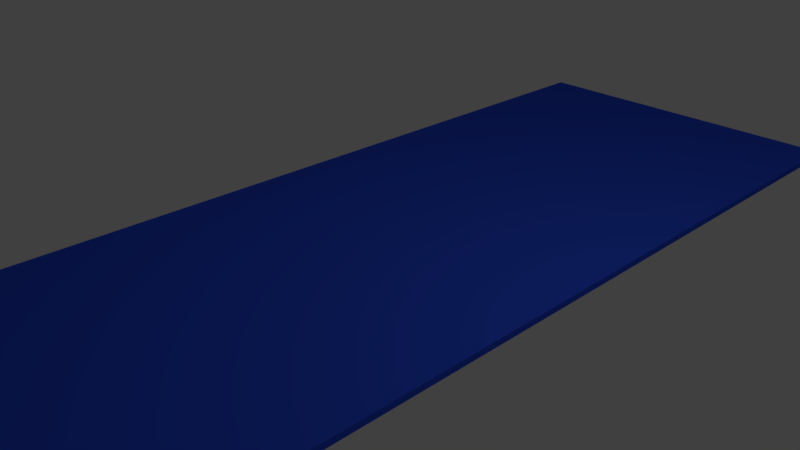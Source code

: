 # Source: Turnmatte.blend  (saved by Blender 2.79.0; exported with 4.5.12 LTS)
import bpy
from mathutils import Matrix  # noqa: F401  (used for matrix-valued properties, if any)

bpy.ops.wm.read_factory_settings(use_empty=True)
scene = bpy.context.scene
scene.name = 'Scene'

# ---- collections
col_collection_1 = bpy.data.collections.new('Collection 1'); scene.collection.children.link(col_collection_1)

# ---- materials (node trees are filled in below, after node groups)
mat_material_004 = bpy.data.materials.new('Material.004')
mat_material_004.alpha_threshold = 0.0
mat_material_004.diffuse_color = (0.0319, 0.09084, 0.7991, 1.0)
mat_material_004.roughness = 0.5

# ---- material node trees
mat_material_004.use_nodes = True; mat_material_004.node_tree.nodes.clear()
_N = mat_material_004.node_tree.nodes; _L = mat_material_004.node_tree.links
n0 = _N.new('ShaderNodeOutputMaterial'); n0.name = 'Material Output'; n0.location = (300, 300)
n1 = _N.new('ShaderNodeBsdfDiffuse'); n1.name = 'Diffuse BSDF'; n1.location = (10, 300)
n1.inputs[0].default_value = (0.0319, 0.09084, 0.7991, 1.0)
_L.new(n1.outputs[0], n0.inputs[0])
n0.is_active_output = True

# ---- world
world_world = bpy.data.worlds.new('World'); scene.world = world_world
world_world.color = (0.05088, 0.05088, 0.05088)
world_world.use_sun_shadow = False
world_world.sun_shadow_jitter_overblur = 0.0
world_world.cycles.sampling_method = 'MANUAL'

# ---- cameras
cam_camera = bpy.data.cameras.new('Camera')
cam_camera.clip_end = 100.0
cam_camera.lens = 35.0
cam_camera.sensor_width = 32.0
cam_camera.sensor_height = 18.0
cam_camera.ortho_scale = 7.314
cam_camera.dof.focus_distance = 0.0

# ---- lights
light_lamp = bpy.data.lights.new('Lamp', 'POINT')
light_lamp.transmission_factor = 0.0
light_lamp.cutoff_distance = 30.0
light_lamp.energy = 100.0
light_lamp.shadow_buffer_clip_start = 1.001
light_lamp.shadow_soft_size = 0.1
light_lamp.shadow_maximum_resolution = 0.006
light_lamp.use_absolute_resolution = True

# ---- meshes
me_cube_001 = bpy.data.meshes.new('Cube.001')
me_cube_001.from_pydata([(-1.0, -1.0, -1.0), (-1.0, -1.0, 1.0), (-1.0, 1.0, -1.0), (-1.0, 1.0, 1.0), (1.0, -1.0, -1.0), (1.0, -1.0, 1.0), (1.0, 1.0, -1.0), (1.0, 1.0, 1.0)], [], [(0, 1, 3, 2), (2, 3, 7, 6), (6, 7, 5, 4), (4, 5, 1, 0), (2, 6, 4, 0), (7, 3, 1, 5)])
me_cube_001.materials.append(None)
me_cube_001.use_remesh_preserve_volume = False
me_cube_001.use_remesh_preserve_attributes = False
me_cube_001.use_mirror_vertex_groups = False
me_cube_001.update()

# ---- objects
ob_cube = bpy.data.objects.new('Cube', me_cube_001)
ob_lamp = bpy.data.objects.new('Lamp', light_lamp)
ob_camera = bpy.data.objects.new('Camera', cam_camera)

# ---- transforms, parenting, visibility, modifiers, constraints
ob_cube.location = (0.0, 0.0, 0.09728)
ob_cube.scale = (2.567, 7.355, 0.04315)
ob_cube.lineart.crease_threshold = 0.0
ob_cube.material_slots[0].link = 'OBJECT'; ob_cube.material_slots[0].material = mat_material_004
_m = ob_cube.modifiers.new('Cloth', 'CLOTH')
ob_lamp.location = (4.076, 1.005, 5.904)
ob_lamp.rotation_euler = (0.6503, 0.05522, 1.866)
ob_lamp.lock_rotations_4d = False
ob_lamp.empty_display_type = 'ARROWS'
ob_lamp.color = (0.0, 0.0, 0.0, 0.0)
ob_lamp.lineart.crease_threshold = 0.0
ob_camera.location = (7.481, -6.508, 5.344)
ob_camera.rotation_euler = (1.109, 0.0, 0.8149)
ob_camera.lock_rotations_4d = False
ob_camera.empty_display_type = 'ARROWS'
ob_camera.color = (0.0, 0.0, 0.0, 0.0)
ob_camera.display_type = 'WIRE'
ob_camera.lineart.crease_threshold = 0.0

# ---- collection membership
col_collection_1.objects.link(ob_cube)
col_collection_1.objects.link(ob_lamp)
col_collection_1.objects.link(ob_camera)

# ---- scene / render settings (as saved in the file)
scene.camera = ob_camera
scene.frame_start = 1; scene.frame_end = 250; scene.frame_set(1)
scene.render.engine = 'CYCLES'
scene.render.resolution_percentage = 50
scene.render.dither_intensity = 0.0
scene.cycles.use_denoising = False
scene.cycles.samples = 128
scene.cycles.sampling_pattern = 'TABULATED_SOBOL'
scene.cycles.light_sampling_threshold = 0.0
scene.cycles.use_adaptive_sampling = False
scene.cycles.use_light_tree = False
scene.cycles.blur_glossy = 0.0
scene.cycles.sample_clamp_indirect = 0.0
scene.view_settings.view_transform = 'Standard'
bpy.context.view_layer.update()
